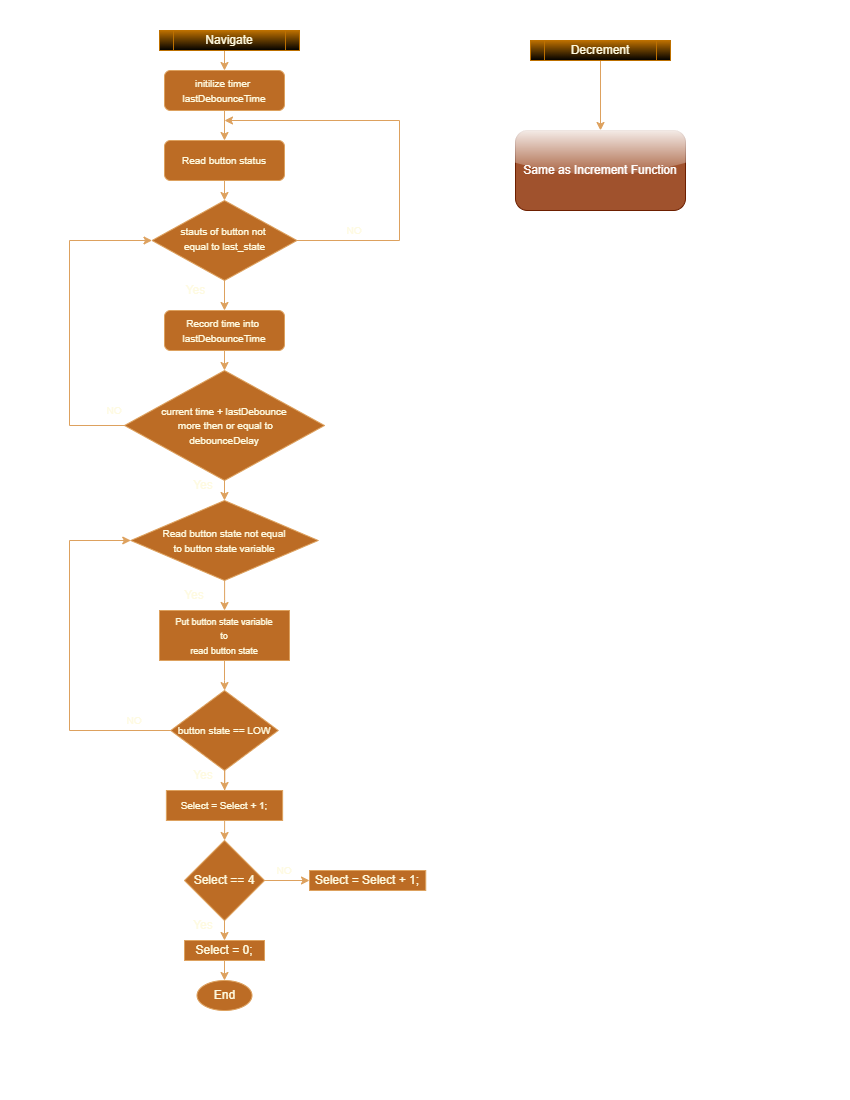

The diagram above was exported from draw.io. Its source (the exported page's mxGraphModel, read from the mxfile embedded in the PNG):
<mxGraphModel dx="2062" dy="1263" grid="1" gridSize="10" guides="1" tooltips="1" connect="1" arrows="1" fold="1" page="1" pageScale="1" pageWidth="850" pageHeight="1100" background="#283618" math="0" shadow="0">
  <root>
    <mxCell id="0" />
    <mxCell id="1" parent="0" />
    <mxCell id="hZSdxI9kDH-PSQ30ZiX3-1" style="edgeStyle=orthogonalEdgeStyle;rounded=0;orthogonalLoop=1;jettySize=auto;html=1;exitX=0.5;exitY=1;exitDx=0;exitDy=0;entryX=0.5;entryY=0;entryDx=0;entryDy=0;labelBackgroundColor=#283618;strokeColor=#DDA15E;fontColor=#FEFAE0;" edge="1" parent="1" target="hZSdxI9kDH-PSQ30ZiX3-9">
      <mxGeometry relative="1" as="geometry">
        <mxPoint x="224" y="50" as="sourcePoint" />
      </mxGeometry>
    </mxCell>
    <mxCell id="hZSdxI9kDH-PSQ30ZiX3-3" style="edgeStyle=orthogonalEdgeStyle;rounded=0;orthogonalLoop=1;jettySize=auto;html=1;exitX=0.5;exitY=1;exitDx=0;exitDy=0;entryX=0.5;entryY=0;entryDx=0;entryDy=0;fontSize=10;labelBackgroundColor=#283618;strokeColor=#DDA15E;fontColor=#FEFAE0;" edge="1" parent="1" source="hZSdxI9kDH-PSQ30ZiX3-5" target="hZSdxI9kDH-PSQ30ZiX3-7">
      <mxGeometry relative="1" as="geometry" />
    </mxCell>
    <mxCell id="hZSdxI9kDH-PSQ30ZiX3-4" style="edgeStyle=orthogonalEdgeStyle;rounded=0;orthogonalLoop=1;jettySize=auto;html=1;exitX=1;exitY=0.5;exitDx=0;exitDy=0;fontSize=10;labelBackgroundColor=#283618;strokeColor=#DDA15E;fontColor=#FEFAE0;" edge="1" parent="1" source="hZSdxI9kDH-PSQ30ZiX3-5">
      <mxGeometry relative="1" as="geometry">
        <mxPoint x="224" y="120" as="targetPoint" />
        <Array as="points">
          <mxPoint x="399" y="240" />
          <mxPoint x="399" y="120" />
        </Array>
      </mxGeometry>
    </mxCell>
    <mxCell id="hZSdxI9kDH-PSQ30ZiX3-5" value="&lt;font style=&quot;font-size: 10px;&quot;&gt;stauts of button not &lt;br&gt;equal to last_state&lt;/font&gt;" style="rhombus;whiteSpace=wrap;html=1;shadow=0;fontFamily=Helvetica;fontSize=12;align=center;strokeWidth=1;spacing=6;spacingTop=-4;fillColor=#BC6C25;strokeColor=#DDA15E;fontColor=#FEFAE0;" vertex="1" parent="1">
      <mxGeometry x="151.5" y="200" width="145" height="80" as="geometry" />
    </mxCell>
    <mxCell id="hZSdxI9kDH-PSQ30ZiX3-6" style="edgeStyle=orthogonalEdgeStyle;rounded=0;orthogonalLoop=1;jettySize=auto;html=1;exitX=0.5;exitY=1;exitDx=0;exitDy=0;entryX=0.5;entryY=0;entryDx=0;entryDy=0;labelBackgroundColor=#283618;strokeColor=#DDA15E;fontColor=#FEFAE0;" edge="1" parent="1" source="hZSdxI9kDH-PSQ30ZiX3-7" target="hZSdxI9kDH-PSQ30ZiX3-14">
      <mxGeometry relative="1" as="geometry" />
    </mxCell>
    <mxCell id="hZSdxI9kDH-PSQ30ZiX3-7" value="&lt;font style=&quot;font-size: 10px;&quot;&gt;Record time into&amp;nbsp;&lt;br&gt;lastDebounceTime&lt;/font&gt;" style="rounded=1;whiteSpace=wrap;html=1;fontSize=12;glass=0;strokeWidth=1;shadow=0;fillColor=#BC6C25;strokeColor=#DDA15E;fontColor=#FEFAE0;" vertex="1" parent="1">
      <mxGeometry x="164" y="310" width="120" height="40" as="geometry" />
    </mxCell>
    <mxCell id="hZSdxI9kDH-PSQ30ZiX3-8" style="edgeStyle=orthogonalEdgeStyle;rounded=0;orthogonalLoop=1;jettySize=auto;html=1;exitX=0.5;exitY=1;exitDx=0;exitDy=0;entryX=0.5;entryY=0;entryDx=0;entryDy=0;labelBackgroundColor=#283618;strokeColor=#DDA15E;fontColor=#FEFAE0;" edge="1" parent="1" source="hZSdxI9kDH-PSQ30ZiX3-9" target="hZSdxI9kDH-PSQ30ZiX3-11">
      <mxGeometry relative="1" as="geometry" />
    </mxCell>
    <mxCell id="hZSdxI9kDH-PSQ30ZiX3-9" value="&lt;font style=&quot;font-size: 10px;&quot;&gt;initilize timer&amp;nbsp;&lt;br&gt;lastDebounceTime&lt;/font&gt;" style="rounded=1;whiteSpace=wrap;html=1;fillColor=#BC6C25;strokeColor=#DDA15E;fontColor=#FEFAE0;" vertex="1" parent="1">
      <mxGeometry x="164" y="70" width="120" height="40" as="geometry" />
    </mxCell>
    <mxCell id="hZSdxI9kDH-PSQ30ZiX3-10" style="edgeStyle=orthogonalEdgeStyle;rounded=0;orthogonalLoop=1;jettySize=auto;html=1;exitX=0.5;exitY=1;exitDx=0;exitDy=0;entryX=0.5;entryY=0;entryDx=0;entryDy=0;labelBackgroundColor=#283618;strokeColor=#DDA15E;fontColor=#FEFAE0;" edge="1" parent="1" source="hZSdxI9kDH-PSQ30ZiX3-11" target="hZSdxI9kDH-PSQ30ZiX3-5">
      <mxGeometry relative="1" as="geometry" />
    </mxCell>
    <mxCell id="hZSdxI9kDH-PSQ30ZiX3-11" value="&lt;font style=&quot;font-size: 10px;&quot;&gt;Read button status&lt;/font&gt;" style="rounded=1;whiteSpace=wrap;html=1;fillColor=#BC6C25;strokeColor=#DDA15E;fontColor=#FEFAE0;" vertex="1" parent="1">
      <mxGeometry x="164" y="140" width="120" height="40" as="geometry" />
    </mxCell>
    <mxCell id="hZSdxI9kDH-PSQ30ZiX3-12" value="" style="edgeStyle=orthogonalEdgeStyle;rounded=0;orthogonalLoop=1;jettySize=auto;html=1;labelBackgroundColor=#283618;strokeColor=#DDA15E;fontColor=#FEFAE0;" edge="1" parent="1" source="hZSdxI9kDH-PSQ30ZiX3-14" target="hZSdxI9kDH-PSQ30ZiX3-16">
      <mxGeometry relative="1" as="geometry" />
    </mxCell>
    <mxCell id="hZSdxI9kDH-PSQ30ZiX3-13" style="edgeStyle=orthogonalEdgeStyle;rounded=0;orthogonalLoop=1;jettySize=auto;html=1;exitX=0;exitY=0.5;exitDx=0;exitDy=0;entryX=0;entryY=0.5;entryDx=0;entryDy=0;fontSize=10;labelBackgroundColor=#283618;strokeColor=#DDA15E;fontColor=#FEFAE0;" edge="1" parent="1" source="hZSdxI9kDH-PSQ30ZiX3-14" target="hZSdxI9kDH-PSQ30ZiX3-5">
      <mxGeometry relative="1" as="geometry">
        <Array as="points">
          <mxPoint x="69" y="425" />
          <mxPoint x="69" y="240" />
        </Array>
      </mxGeometry>
    </mxCell>
    <mxCell id="hZSdxI9kDH-PSQ30ZiX3-14" value="&lt;font style=&quot;font-size: 10px;&quot;&gt;current time +&amp;nbsp;lastDebounce&lt;br&gt;&amp;nbsp;more then or equal to&lt;br&gt;debounceDelay&lt;/font&gt;" style="rhombus;whiteSpace=wrap;html=1;fillColor=#BC6C25;strokeColor=#DDA15E;fontColor=#FEFAE0;" vertex="1" parent="1">
      <mxGeometry x="124" y="370" width="200" height="110" as="geometry" />
    </mxCell>
    <mxCell id="hZSdxI9kDH-PSQ30ZiX3-15" value="" style="edgeStyle=orthogonalEdgeStyle;rounded=0;orthogonalLoop=1;jettySize=auto;html=1;labelBackgroundColor=#283618;strokeColor=#DDA15E;fontColor=#FEFAE0;" edge="1" parent="1" source="hZSdxI9kDH-PSQ30ZiX3-16" target="hZSdxI9kDH-PSQ30ZiX3-20">
      <mxGeometry relative="1" as="geometry" />
    </mxCell>
    <mxCell id="hZSdxI9kDH-PSQ30ZiX3-16" value="&lt;font style=&quot;font-size: 10px;&quot;&gt;Read button state not equal&lt;br&gt;to button state variable&lt;/font&gt;" style="rhombus;whiteSpace=wrap;html=1;fillColor=#BC6C25;strokeColor=#DDA15E;fontColor=#FEFAE0;" vertex="1" parent="1">
      <mxGeometry x="130.25" y="500" width="187.5" height="80" as="geometry" />
    </mxCell>
    <mxCell id="hZSdxI9kDH-PSQ30ZiX3-17" value="Yes" style="text;html=1;strokeColor=none;fillColor=none;align=center;verticalAlign=middle;whiteSpace=wrap;rounded=0;fontColor=#FEFAE0;" vertex="1" parent="1">
      <mxGeometry x="173" y="470" width="60" height="30" as="geometry" />
    </mxCell>
    <mxCell id="hZSdxI9kDH-PSQ30ZiX3-18" value="Yes" style="text;html=1;strokeColor=none;fillColor=none;align=center;verticalAlign=middle;whiteSpace=wrap;rounded=0;fontColor=#FEFAE0;" vertex="1" parent="1">
      <mxGeometry x="173" y="280" width="45" height="20" as="geometry" />
    </mxCell>
    <mxCell id="hZSdxI9kDH-PSQ30ZiX3-19" value="" style="edgeStyle=orthogonalEdgeStyle;rounded=0;orthogonalLoop=1;jettySize=auto;html=1;fontSize=10;labelBackgroundColor=#283618;strokeColor=#DDA15E;fontColor=#FEFAE0;" edge="1" parent="1" source="hZSdxI9kDH-PSQ30ZiX3-20" target="hZSdxI9kDH-PSQ30ZiX3-23">
      <mxGeometry relative="1" as="geometry" />
    </mxCell>
    <mxCell id="hZSdxI9kDH-PSQ30ZiX3-20" value="&lt;font style=&quot;font-size: 9px;&quot;&gt;Put button state variable&lt;br&gt;to&lt;br&gt;read button state&lt;/font&gt;" style="whiteSpace=wrap;html=1;fillColor=#BC6C25;strokeColor=#DDA15E;fontColor=#FEFAE0;" vertex="1" parent="1">
      <mxGeometry x="159" y="610" width="130" height="50" as="geometry" />
    </mxCell>
    <mxCell id="hZSdxI9kDH-PSQ30ZiX3-21" value="" style="edgeStyle=orthogonalEdgeStyle;rounded=0;orthogonalLoop=1;jettySize=auto;html=1;fontSize=10;labelBackgroundColor=#283618;strokeColor=#DDA15E;fontColor=#FEFAE0;" edge="1" parent="1" source="hZSdxI9kDH-PSQ30ZiX3-23" target="hZSdxI9kDH-PSQ30ZiX3-25">
      <mxGeometry relative="1" as="geometry" />
    </mxCell>
    <mxCell id="hZSdxI9kDH-PSQ30ZiX3-22" style="edgeStyle=orthogonalEdgeStyle;rounded=0;orthogonalLoop=1;jettySize=auto;html=1;exitX=0;exitY=0.5;exitDx=0;exitDy=0;entryX=0;entryY=0.5;entryDx=0;entryDy=0;fontSize=10;labelBackgroundColor=#283618;strokeColor=#DDA15E;fontColor=#FEFAE0;" edge="1" parent="1" source="hZSdxI9kDH-PSQ30ZiX3-23" target="hZSdxI9kDH-PSQ30ZiX3-16">
      <mxGeometry relative="1" as="geometry">
        <Array as="points">
          <mxPoint x="69" y="730" />
          <mxPoint x="69" y="540" />
        </Array>
      </mxGeometry>
    </mxCell>
    <mxCell id="hZSdxI9kDH-PSQ30ZiX3-23" value="&lt;font style=&quot;font-size: 10px;&quot;&gt;button state == LOW&lt;/font&gt;" style="rhombus;whiteSpace=wrap;html=1;fillColor=#BC6C25;strokeColor=#DDA15E;fontColor=#FEFAE0;" vertex="1" parent="1">
      <mxGeometry x="170.25" y="690" width="107.5" height="80" as="geometry" />
    </mxCell>
    <mxCell id="hZSdxI9kDH-PSQ30ZiX3-33" value="" style="edgeStyle=orthogonalEdgeStyle;curved=0;rounded=1;sketch=0;orthogonalLoop=1;jettySize=auto;html=1;fontSize=10;fontColor=#FEFAE0;strokeColor=#DDA15E;fillColor=#BC6C25;" edge="1" parent="1" source="hZSdxI9kDH-PSQ30ZiX3-25" target="hZSdxI9kDH-PSQ30ZiX3-32">
      <mxGeometry relative="1" as="geometry" />
    </mxCell>
    <mxCell id="hZSdxI9kDH-PSQ30ZiX3-25" value="&lt;font style=&quot;font-size: 10px;&quot;&gt;Select = Select + 1;&lt;/font&gt;" style="whiteSpace=wrap;html=1;fillColor=#BC6C25;strokeColor=#DDA15E;fontColor=#FEFAE0;" vertex="1" parent="1">
      <mxGeometry x="165.88" y="790" width="116.25" height="30" as="geometry" />
    </mxCell>
    <mxCell id="hZSdxI9kDH-PSQ30ZiX3-27" value="NO" style="text;html=1;strokeColor=none;fillColor=none;align=center;verticalAlign=middle;whiteSpace=wrap;rounded=0;fontSize=10;fontColor=#FEFAE0;" vertex="1" parent="1">
      <mxGeometry x="329" y="220" width="50" height="20" as="geometry" />
    </mxCell>
    <mxCell id="hZSdxI9kDH-PSQ30ZiX3-28" value="Yes" style="text;html=1;strokeColor=none;fillColor=none;align=center;verticalAlign=middle;whiteSpace=wrap;rounded=0;fontColor=#FEFAE0;" vertex="1" parent="1">
      <mxGeometry x="164" y="580" width="60" height="30" as="geometry" />
    </mxCell>
    <mxCell id="hZSdxI9kDH-PSQ30ZiX3-29" value="NO" style="text;html=1;strokeColor=none;fillColor=none;align=center;verticalAlign=middle;whiteSpace=wrap;rounded=0;fontSize=10;fontColor=#FEFAE0;" vertex="1" parent="1">
      <mxGeometry x="89" y="400" width="50" height="20" as="geometry" />
    </mxCell>
    <mxCell id="hZSdxI9kDH-PSQ30ZiX3-30" value="Yes" style="text;html=1;strokeColor=none;fillColor=none;align=center;verticalAlign=middle;whiteSpace=wrap;rounded=0;fontColor=#FEFAE0;" vertex="1" parent="1">
      <mxGeometry x="173" y="760" width="60" height="30" as="geometry" />
    </mxCell>
    <mxCell id="hZSdxI9kDH-PSQ30ZiX3-31" value="NO" style="text;html=1;strokeColor=none;fillColor=none;align=center;verticalAlign=middle;whiteSpace=wrap;rounded=0;fontSize=10;fontColor=#FEFAE0;" vertex="1" parent="1">
      <mxGeometry x="109" y="710" width="50" height="20" as="geometry" />
    </mxCell>
    <mxCell id="hZSdxI9kDH-PSQ30ZiX3-35" value="" style="edgeStyle=orthogonalEdgeStyle;curved=0;rounded=1;sketch=0;orthogonalLoop=1;jettySize=auto;html=1;fontSize=10;fontColor=#FEFAE0;strokeColor=#DDA15E;fillColor=#BC6C25;" edge="1" parent="1" source="hZSdxI9kDH-PSQ30ZiX3-32">
      <mxGeometry relative="1" as="geometry">
        <mxPoint x="309" y="880" as="targetPoint" />
      </mxGeometry>
    </mxCell>
    <mxCell id="hZSdxI9kDH-PSQ30ZiX3-38" value="" style="edgeStyle=orthogonalEdgeStyle;curved=0;rounded=1;sketch=0;orthogonalLoop=1;jettySize=auto;html=1;fontSize=10;fontColor=#FEFAE0;strokeColor=#DDA15E;fillColor=#BC6C25;" edge="1" parent="1" source="hZSdxI9kDH-PSQ30ZiX3-32" target="hZSdxI9kDH-PSQ30ZiX3-37">
      <mxGeometry relative="1" as="geometry" />
    </mxCell>
    <mxCell id="hZSdxI9kDH-PSQ30ZiX3-32" value="Select == 4" style="rhombus;whiteSpace=wrap;html=1;fillColor=#BC6C25;strokeColor=#DDA15E;fontColor=#FEFAE0;" vertex="1" parent="1">
      <mxGeometry x="184.01" y="840" width="80" height="80" as="geometry" />
    </mxCell>
    <mxCell id="hZSdxI9kDH-PSQ30ZiX3-34" value="Select = Select + 1;" style="whiteSpace=wrap;html=1;fillColor=#BC6C25;strokeColor=#DDA15E;fontColor=#FEFAE0;" vertex="1" parent="1">
      <mxGeometry x="309" y="870" width="116.25" height="20" as="geometry" />
    </mxCell>
    <mxCell id="hZSdxI9kDH-PSQ30ZiX3-36" value="NO" style="text;html=1;strokeColor=none;fillColor=none;align=center;verticalAlign=middle;whiteSpace=wrap;rounded=0;fontSize=10;fontColor=#FEFAE0;" vertex="1" parent="1">
      <mxGeometry x="259" y="860" width="50" height="20" as="geometry" />
    </mxCell>
    <mxCell id="hZSdxI9kDH-PSQ30ZiX3-41" value="" style="edgeStyle=orthogonalEdgeStyle;curved=0;rounded=1;sketch=0;orthogonalLoop=1;jettySize=auto;html=1;fontSize=10;fontColor=#FEFAE0;strokeColor=#DDA15E;fillColor=#BC6C25;" edge="1" parent="1" source="hZSdxI9kDH-PSQ30ZiX3-37">
      <mxGeometry relative="1" as="geometry">
        <mxPoint x="223.9949999999999" y="980" as="targetPoint" />
      </mxGeometry>
    </mxCell>
    <mxCell id="hZSdxI9kDH-PSQ30ZiX3-37" value="Select = 0;" style="whiteSpace=wrap;html=1;fillColor=#BC6C25;strokeColor=#DDA15E;fontColor=#FEFAE0;" vertex="1" parent="1">
      <mxGeometry x="184.01" y="940" width="80" height="20" as="geometry" />
    </mxCell>
    <mxCell id="hZSdxI9kDH-PSQ30ZiX3-39" value="Yes" style="text;html=1;strokeColor=none;fillColor=none;align=center;verticalAlign=middle;whiteSpace=wrap;rounded=0;fontColor=#FEFAE0;" vertex="1" parent="1">
      <mxGeometry x="173" y="910" width="60" height="30" as="geometry" />
    </mxCell>
    <mxCell id="hZSdxI9kDH-PSQ30ZiX3-40" value="End" style="ellipse;whiteSpace=wrap;html=1;fillColor=#BC6C25;strokeColor=#DDA15E;fontColor=#FEFAE0;" vertex="1" parent="1">
      <mxGeometry x="196.51" y="980" width="54.99" height="30" as="geometry" />
    </mxCell>
    <mxCell id="hZSdxI9kDH-PSQ30ZiX3-108" value="Navigate" style="shape=process;whiteSpace=wrap;html=1;backgroundOutline=1;rounded=0;sketch=0;fontColor=#FEFAE0;strokeColor=#BD7000;fillColor=#BD7000;gradientColor=#000000;" vertex="1" parent="1">
      <mxGeometry x="159" y="30" width="140" height="20" as="geometry" />
    </mxCell>
    <mxCell id="pJyRcPPNb5JdC-yYSdb_-3" style="edgeStyle=orthogonalEdgeStyle;curved=0;rounded=1;sketch=0;orthogonalLoop=1;jettySize=auto;html=1;exitX=0.5;exitY=1;exitDx=0;exitDy=0;fontColor=#FEFAE0;strokeColor=#DDA15E;fillColor=#BC6C25;" edge="1" parent="1" source="pJyRcPPNb5JdC-yYSdb_-1" target="pJyRcPPNb5JdC-yYSdb_-2">
      <mxGeometry relative="1" as="geometry" />
    </mxCell>
    <mxCell id="pJyRcPPNb5JdC-yYSdb_-1" value="Decrement" style="shape=process;whiteSpace=wrap;html=1;backgroundOutline=1;rounded=0;sketch=0;fontColor=#FEFAE0;strokeColor=#BD7000;fillColor=#BD7000;gradientColor=#000000;" vertex="1" parent="1">
      <mxGeometry x="530" y="40" width="140" height="20" as="geometry" />
    </mxCell>
    <mxCell id="pJyRcPPNb5JdC-yYSdb_-2" value="Same as Increment Function" style="text;html=1;strokeColor=#6D1F00;fillColor=#a0522d;align=center;verticalAlign=middle;whiteSpace=wrap;rounded=1;sketch=0;fontColor=#ffffff;glass=1;" vertex="1" parent="1">
      <mxGeometry x="515" y="130" width="170" height="80" as="geometry" />
    </mxCell>
  </root>
</mxGraphModel>